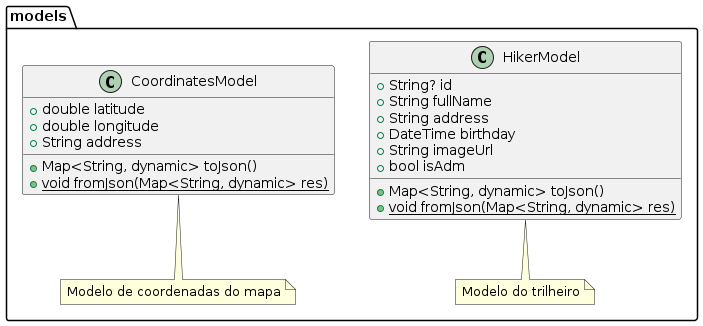

The diagram above was rendered by PlantUML. Its source (embedded in the PNG):
@startuml pe_na_pedra_class_diagram_1
package models {
  note "Modelo do trilheiro" as N1
  note "Modelo de coordenadas do mapa" as N2

  class HikerModel {
    + String? id
    + String fullName
    + String address
    + DateTime birthday
    + String imageUrl
    + bool isAdm
    + Map<String, dynamic> toJson()
    + {static} void fromJson(Map<String, dynamic> res)
  }

  class CoordinatesModel {
    + double latitude
    + double longitude
    + String address
    + Map<String, dynamic> toJson()
    + {static} void fromJson(Map<String, dynamic> res)
  }

  HikerModel .. N1
  CoordinatesModel .. N2
}
@enduml